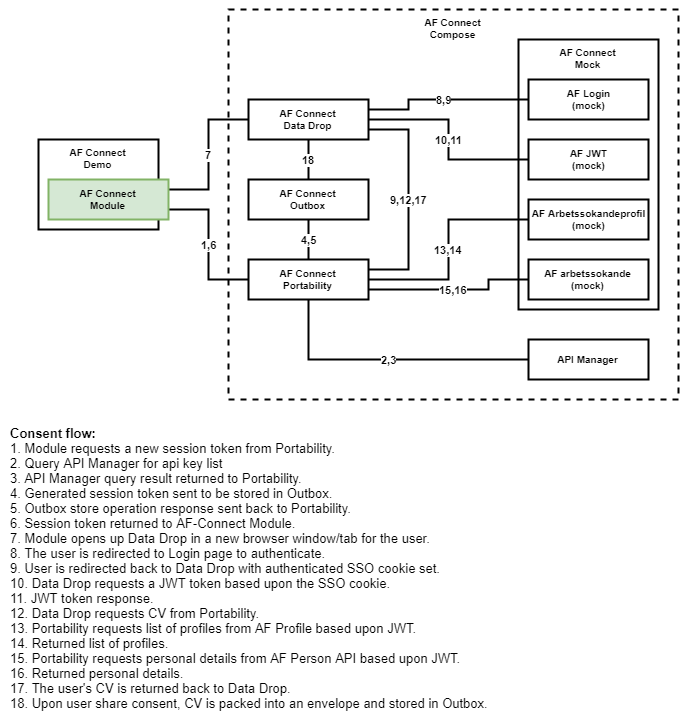

The diagram above was exported from draw.io. Its source (the exported page's mxGraphModel, read from the mxfile embedded in the PNG):
<mxGraphModel dx="1422" dy="762" grid="1" gridSize="10" guides="1" tooltips="1" connect="1" arrows="1" fold="1" page="1" pageScale="1" pageWidth="827" pageHeight="1169" math="0" shadow="0">
  <root>
    <mxCell id="0" />
    <mxCell id="1" parent="0" />
    <mxCell id="2" value="AF Connect&lt;br&gt;Demo" style="rounded=0;whiteSpace=wrap;html=1;strokeWidth=2;fontSize=10;verticalAlign=top;fontStyle=1;" vertex="1" parent="1">
      <mxGeometry x="110" y="240" width="120" height="90" as="geometry" />
    </mxCell>
    <mxCell id="3" value="AF Connect&lt;br&gt;Compose" style="rounded=0;whiteSpace=wrap;html=1;strokeWidth=2;fontSize=10;fontStyle=1;verticalAlign=top;dashed=1;" vertex="1" parent="1">
      <mxGeometry x="300" y="110" width="450" height="390" as="geometry" />
    </mxCell>
    <mxCell id="4" value="AF Connect&lt;br&gt;Mock" style="rounded=0;whiteSpace=wrap;html=1;strokeWidth=2;fontSize=10;fontStyle=1;verticalAlign=top;" vertex="1" parent="1">
      <mxGeometry x="590" y="140" width="140" height="270" as="geometry" />
    </mxCell>
    <mxCell id="5" value="4,5" style="edgeStyle=orthogonalEdgeStyle;rounded=0;orthogonalLoop=1;jettySize=auto;html=1;exitX=0.5;exitY=0;exitDx=0;exitDy=0;entryX=0.5;entryY=1;entryDx=0;entryDy=0;endArrow=none;endFill=0;strokeWidth=2;fontSize=11;fontStyle=1" edge="1" source="8" target="19" parent="1">
      <mxGeometry relative="1" as="geometry" />
    </mxCell>
    <mxCell id="6" value="13,14" style="edgeStyle=orthogonalEdgeStyle;rounded=0;orthogonalLoop=1;jettySize=auto;html=1;exitX=1;exitY=0.5;exitDx=0;exitDy=0;entryX=0;entryY=0.5;entryDx=0;entryDy=0;endArrow=none;endFill=0;strokeWidth=2;fontSize=11;fontStyle=1" edge="1" source="8" target="20" parent="1">
      <mxGeometry relative="1" as="geometry" />
    </mxCell>
    <mxCell id="7" value="15,16" style="edgeStyle=orthogonalEdgeStyle;rounded=0;orthogonalLoop=1;jettySize=auto;html=1;exitX=1;exitY=0.75;exitDx=0;exitDy=0;entryX=0;entryY=0.5;entryDx=0;entryDy=0;endArrow=none;endFill=0;strokeWidth=2;fontSize=11;fontStyle=1" edge="1" source="8" target="21" parent="1">
      <mxGeometry relative="1" as="geometry">
        <Array as="points">
          <mxPoint x="560" y="390" />
          <mxPoint x="560" y="380" />
        </Array>
      </mxGeometry>
    </mxCell>
    <mxCell id="8" value="AF Connect&lt;br&gt;Portability" style="rounded=0;whiteSpace=wrap;html=1;strokeWidth=2;fontSize=10;fontStyle=1" vertex="1" parent="1">
      <mxGeometry x="320" y="360" width="120" height="40" as="geometry" />
    </mxCell>
    <mxCell id="9" value="1,6" style="edgeStyle=orthogonalEdgeStyle;rounded=0;orthogonalLoop=1;jettySize=auto;html=1;exitX=1;exitY=0.75;exitDx=0;exitDy=0;entryX=0;entryY=0.5;entryDx=0;entryDy=0;endArrow=none;endFill=0;strokeWidth=2;fontSize=11;fontStyle=1" edge="1" source="11" target="8" parent="1">
      <mxGeometry relative="1" as="geometry" />
    </mxCell>
    <mxCell id="10" value="7" style="edgeStyle=orthogonalEdgeStyle;rounded=0;orthogonalLoop=1;jettySize=auto;html=1;exitX=1;exitY=0.25;exitDx=0;exitDy=0;entryX=0;entryY=0.5;entryDx=0;entryDy=0;endArrow=none;endFill=0;strokeWidth=2;fontSize=11;fontStyle=1" edge="1" source="11" target="16" parent="1">
      <mxGeometry relative="1" as="geometry" />
    </mxCell>
    <mxCell id="11" value="AF Connect&lt;br&gt;Module" style="rounded=0;whiteSpace=wrap;html=1;strokeWidth=2;fontSize=10;verticalAlign=middle;fontStyle=1;fillColor=#d5e8d4;strokeColor=#82b366;" vertex="1" parent="1">
      <mxGeometry x="120" y="280" width="120" height="40" as="geometry" />
    </mxCell>
    <mxCell id="12" value="8,9" style="edgeStyle=orthogonalEdgeStyle;rounded=0;orthogonalLoop=1;jettySize=auto;html=1;exitX=1;exitY=0.25;exitDx=0;exitDy=0;entryX=0;entryY=0.5;entryDx=0;entryDy=0;endArrow=none;endFill=0;strokeWidth=2;fontSize=11;fontStyle=1" edge="1" source="16" target="17" parent="1">
      <mxGeometry relative="1" as="geometry">
        <Array as="points">
          <mxPoint x="480" y="210" />
          <mxPoint x="480" y="200" />
        </Array>
      </mxGeometry>
    </mxCell>
    <mxCell id="13" value="10,11" style="edgeStyle=orthogonalEdgeStyle;rounded=0;orthogonalLoop=1;jettySize=auto;html=1;exitX=1;exitY=0.5;exitDx=0;exitDy=0;entryX=0;entryY=0.5;entryDx=0;entryDy=0;endArrow=none;endFill=0;strokeWidth=2;fontSize=11;fontStyle=1" edge="1" source="16" target="18" parent="1">
      <mxGeometry relative="1" as="geometry" />
    </mxCell>
    <mxCell id="14" value="9,12,17" style="edgeStyle=orthogonalEdgeStyle;rounded=0;orthogonalLoop=1;jettySize=auto;html=1;exitX=1;exitY=0.75;exitDx=0;exitDy=0;endArrow=none;endFill=0;strokeWidth=2;fontSize=11;entryX=1;entryY=0.25;entryDx=0;entryDy=0;fontStyle=1" edge="1" source="16" target="8" parent="1">
      <mxGeometry relative="1" as="geometry">
        <mxPoint x="540" y="350" as="targetPoint" />
        <Array as="points">
          <mxPoint x="480" y="230" />
          <mxPoint x="480" y="370" />
        </Array>
      </mxGeometry>
    </mxCell>
    <mxCell id="15" value="18" style="edgeStyle=orthogonalEdgeStyle;rounded=0;orthogonalLoop=1;jettySize=auto;html=1;exitX=0.5;exitY=1;exitDx=0;exitDy=0;entryX=0.5;entryY=0;entryDx=0;entryDy=0;endArrow=none;endFill=0;strokeWidth=2;fontSize=11;fontStyle=1" edge="1" source="16" target="19" parent="1">
      <mxGeometry relative="1" as="geometry" />
    </mxCell>
    <mxCell id="16" value="AF Connect&lt;br&gt;Data Drop" style="rounded=0;whiteSpace=wrap;html=1;strokeWidth=2;fontSize=10;verticalAlign=middle;fontStyle=1;" vertex="1" parent="1">
      <mxGeometry x="320" y="200" width="120" height="40" as="geometry" />
    </mxCell>
    <mxCell id="17" value="AF Login&lt;br&gt;(mock)" style="rounded=0;whiteSpace=wrap;html=1;strokeWidth=2;fontSize=10;fontStyle=1;" vertex="1" parent="1">
      <mxGeometry x="600" y="180" width="120" height="40" as="geometry" />
    </mxCell>
    <mxCell id="18" value="AF JWT&lt;br&gt;(mock)" style="rounded=0;whiteSpace=wrap;html=1;strokeWidth=2;fontSize=10;fontStyle=1;" vertex="1" parent="1">
      <mxGeometry x="600" y="240" width="120" height="40" as="geometry" />
    </mxCell>
    <mxCell id="19" value="AF&amp;nbsp;Connect&lt;br&gt;Outbox" style="rounded=0;whiteSpace=wrap;html=1;strokeWidth=2;fontSize=10;fontStyle=1;" vertex="1" parent="1">
      <mxGeometry x="320" y="280" width="120" height="40" as="geometry" />
    </mxCell>
    <mxCell id="20" value="AF Arbetssokandeprofil&lt;br&gt;(mock)" style="rounded=0;whiteSpace=wrap;html=1;strokeWidth=2;fontSize=10;fontStyle=1;" vertex="1" parent="1">
      <mxGeometry x="600" y="300" width="120" height="40" as="geometry" />
    </mxCell>
    <mxCell id="21" value="AF arbetssokande&lt;br&gt;(mock)" style="rounded=0;whiteSpace=wrap;html=1;strokeWidth=2;fontSize=10;fontStyle=1;" vertex="1" parent="1">
      <mxGeometry x="600" y="360" width="120" height="40" as="geometry" />
    </mxCell>
    <mxCell id="22" value="2,3" style="edgeStyle=orthogonalEdgeStyle;rounded=0;orthogonalLoop=1;jettySize=auto;html=1;exitX=0;exitY=0.5;exitDx=0;exitDy=0;entryX=0.5;entryY=1;entryDx=0;entryDy=0;endArrow=none;endFill=0;strokeWidth=2;fontSize=11;fontStyle=1" edge="1" source="23" target="8" parent="1">
      <mxGeometry relative="1" as="geometry" />
    </mxCell>
    <mxCell id="23" value="API Manager" style="rounded=0;whiteSpace=wrap;html=1;strokeWidth=2;fontSize=10;fontStyle=1" vertex="1" parent="1">
      <mxGeometry x="600" y="440" width="120" height="40" as="geometry" />
    </mxCell>
    <mxCell id="24" value="&lt;b&gt;Consent flow:&lt;/b&gt;&lt;br&gt;1. Module requests a new session token from Portability.&lt;br&gt;2. Query API Manager for api key list&lt;br&gt;3. API Manager query result returned to Portability.&lt;br&gt;4. Generated session token sent to be stored in Outbox.&lt;br&gt;5. Outbox store operation response sent back to Portability.&lt;br&gt;6. Session token returned to AF-Connect Module.&lt;br&gt;7. Module opens up Data Drop in a new browser window/tab for the user.&lt;br&gt;8. The user is redirected to Login page to authenticate.&lt;br&gt;9. User is redirected back to Data Drop with authenticated SSO cookie set.&lt;br&gt;10. Data Drop requests a JWT token based upon the SSO cookie.&lt;br&gt;11. JWT token response.&lt;br&gt;12. Data Drop requests CV from Portability.&lt;br&gt;13. Portability requests list of profiles from AF Profile&amp;nbsp;based upon JWT.&lt;br&gt;14. Returned list of profiles.&lt;br&gt;15. Portability requests personal details from AF Person API based upon JWT.&lt;br&gt;16. Returned personal details.&lt;br&gt;17. The user's CV is returned back to Data Drop.&lt;br&gt;18. Upon user share consent, CV is packed into an envelope and stored in Outbox." style="text;html=1;strokeColor=none;fillColor=none;align=left;verticalAlign=top;whiteSpace=wrap;rounded=0;fontSize=13;" vertex="1" parent="1">
      <mxGeometry x="80" y="520" width="640" height="300" as="geometry" />
    </mxCell>
  </root>
</mxGraphModel>